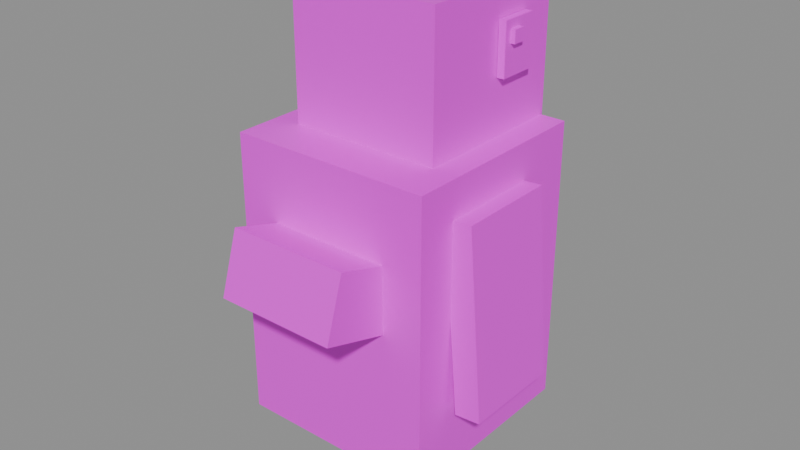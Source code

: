 # Source: Penguin.blend  (saved by Blender 5.3.31; exported with 4.5.12 LTS)
import bpy
from mathutils import Matrix  # noqa: F401  (used for matrix-valued properties, if any)

bpy.ops.wm.read_factory_settings(use_empty=True)
scene = bpy.context.scene
scene.name = 'Scene'

# ---- images (referenced by path relative to the original .blend; pixels are not part of the script)
import os
ASSET_DIR = os.environ.get("B2B_ASSET_DIR", "")  # directory of the original .blend (textures are referenced by path, not embedded)
HERE = os.path.dirname(os.path.abspath(__file__))  # packed textures are extracted next to this script under _unpacked/

def load_image(name, relpath, width, height, colorspace="sRGB"):
    """Load a texture the original file referenced (path relative to the .blend, or extracted next to this script)."""
    p = next((c for c in (os.path.join(HERE, relpath), os.path.join(ASSET_DIR, relpath)) if relpath and os.path.exists(c)), "")
    if p:
        img = bpy.data.images.load(p, check_existing=True)
        img.name = name
    else:  # same state as the original file: an image datablock whose file is absent (Cycles renders it pink)
        img = bpy.data.images.new(name, width, height)
        img.source = "FILE"
        img.filepath = "//" + (relpath or name)
    img.colorspace_settings.name = colorspace
    return img
img_penguin_texture = load_image('Penguin_Texture', 'Penguin_Texture.png', 1024, 1024, 'sRGB')

# ---- materials (node trees are filled in below, after node groups)
mat_penguin_mat = bpy.data.materials.new('Penguin_Mat')

# ---- material node trees
mat_penguin_mat.use_nodes = True; mat_penguin_mat.node_tree.nodes.clear()
_N = mat_penguin_mat.node_tree.nodes; _L = mat_penguin_mat.node_tree.links
n0 = _N.new('ShaderNodeBsdfPrincipled'); n0.name = 'Principled BSDF'; n0.location = (-200, 100)
n0.inputs[2].default_value = 0.45
n0.inputs[10].default_value = 0.005
n1 = _N.new('ShaderNodeOutputMaterial'); n1.name = 'Material Output'; n1.location = (200, 100)
n2 = _N.new('ShaderNodeTexImage'); n2.name = 'Image Texture'; n2.location = (0, 0)
n2.image = img_penguin_texture
_L.new(n0.outputs[0], n1.inputs[0])
_L.new(n2.outputs[0], n0.inputs[0])
n1.is_active_output = True

# ---- meshes
me_penguin = bpy.data.meshes.new('Penguin')
me_penguin.from_pydata([(0.7, -0.6605, 0.6575), (0.7, 0.7395, 0.6575), (-0.7, 0.7395, 0.6575), (-0.7, -0.6605, 0.6575), (-0.7, -0.6605, -1.342), (-0.7, 0.7395, -1.342), (0.7, 0.7395, -1.342), (0.7, -0.6605, -1.342), (-0.7, 0.7395, -0.3425), (0.7, 0.7395, -0.3425), (0.7, -0.6605, -0.3425), (-0.7, -0.6605, -0.3425), (0.644, -0.07246, 0.1975), (0.644, 0.7675, 0.1975), (-0.644, 0.7675, 0.1975), (-0.644, -0.07246, 0.1975), (-0.644, -0.07246, -1.202), (-0.644, 0.7675, -1.202), (0.644, 0.7675, -1.202), (0.644, -0.07246, -1.202), (0.5225, -0.3425, 1.592), (0.5225, 0.7575, 1.592), (-0.5225, 0.7575, 1.592), (-0.5225, -0.3425, 1.592), (-0.5225, -0.3425, 0.4925), (-0.5225, 0.7575, 0.4925), (0.5225, 0.7575, 0.4925), (0.5225, -0.3425, 0.4925), (0.15, 0.7275, 1.033), (0.15, 1.128, 1.033), (-0.15, 1.128, 1.033), (-0.15, 0.7275, 1.033), (-0.15, 0.7275, 0.8325), (-0.15, 1.128, 0.8325), (0.15, 1.128, 0.8325), (0.15, 0.7275, 0.8325), (-0.5275, 0.2405, 1.381), (-0.5275, 0.5045, 1.381), (-0.5775, 0.5045, 1.381), (-0.5775, 0.2405, 1.381), (-0.5775, 0.2405, 1.034), (-0.5775, 0.5045, 1.034), (-0.5275, 0.5045, 1.034), (-0.5275, 0.2405, 1.034), (-0.5675, 0.29, 1.323), (-0.5675, 0.3758, 1.323), (-0.6075, 0.3758, 1.323), (-0.6075, 0.29, 1.323), (-0.6075, 0.29, 1.237), (-0.6075, 0.3758, 1.237), (-0.5675, 0.3758, 1.237), (-0.5675, 0.29, 1.237), (0.5775, 0.2405, 1.381), (0.5775, 0.5045, 1.381), (0.5275, 0.5045, 1.381), (0.5275, 0.2405, 1.381), (0.5275, 0.2405, 1.034), (0.5275, 0.5045, 1.034), (0.5775, 0.5045, 1.034), (0.5775, 0.2405, 1.034), (0.6075, 0.29, 1.323), (0.6075, 0.3758, 1.323), (0.5675, 0.3758, 1.323), (0.5675, 0.29, 1.323), (0.5675, 0.29, 1.237), (0.5675, 0.3758, 1.237), (0.6075, 0.3758, 1.237), (0.6075, 0.29, 1.237), (-0.6483, -0.3805, 0.3982), (-0.6483, 0.3195, 0.3982), (-0.8278, 0.3195, 0.4126), (-0.8278, -0.3805, 0.4126), (-0.9317, -0.3805, -0.8832), (-0.9317, 0.3195, -0.8832), (-0.7522, 0.3195, -0.8976), (-0.7522, -0.3805, -0.8976), (0.8278, -0.3805, 0.4126), (0.8278, 0.3195, 0.4126), (0.6483, 0.3195, 0.3982), (0.6483, -0.3805, 0.3982), (0.7522, -0.3805, -0.8976), (0.7522, 0.3195, -0.8976), (0.9317, 0.3195, -0.8832), (0.9317, -0.3805, -0.8832), (0.42, -0.9975, 0.2401), (0.42, -0.5294, 0.09527), (-0.42, -0.5294, 0.09527), (-0.42, -0.9975, 0.2401), (-0.42, -1.128, -0.1803), (-0.42, -0.6594, -0.3251), (0.42, -0.6594, -0.3251), (0.42, -1.128, -0.1803), (-0.208, -0.06046, -1.242), (-0.208, 0.1395, -1.242), (-0.408, 0.1395, -1.242), (-0.408, -0.06046, -1.242), (-0.408, -0.06046, -1.592), (-0.408, 0.1395, -1.592), (-0.208, 0.1395, -1.592), (-0.208, -0.06046, -1.592), (-0.133, -0.06046, -1.472), (-0.133, 0.5395, -1.472), (-0.483, 0.5395, -1.472), (-0.483, -0.06046, -1.472), (-0.483, -0.06046, -1.592), (-0.483, 0.5395, -1.592), (-0.133, 0.5395, -1.592), (-0.133, -0.06046, -1.592), (0.408, -0.06046, -1.242), (0.408, 0.1395, -1.242), (0.208, 0.1395, -1.242), (0.208, -0.06046, -1.242), (0.208, -0.06046, -1.592), (0.208, 0.1395, -1.592), (0.408, 0.1395, -1.592), (0.408, -0.06046, -1.592), (0.483, -0.06046, -1.472), (0.483, 0.5395, -1.472), (0.133, 0.5395, -1.472), (0.133, -0.06046, -1.472), (0.133, -0.06046, -1.592), (0.133, 0.5395, -1.592), (0.483, 0.5395, -1.592), (0.483, -0.06046, -1.592)], [], [(0, 1, 2, 3), (4, 5, 6, 7), (6, 5, 8, 9), (9, 8, 2, 1), (4, 7, 10, 11), (11, 10, 0, 3), (5, 4, 11, 8), (8, 11, 3, 2), (7, 6, 9, 10), (10, 9, 1, 0), (12, 13, 14, 15), (16, 17, 18, 19), (18, 17, 14, 13), (16, 19, 12, 15), (17, 16, 15, 14), (19, 18, 13, 12), (20, 21, 22, 23), (24, 25, 26, 27), (26, 25, 22, 21), (24, 27, 20, 23), (25, 24, 23, 22), (27, 26, 21, 20), (28, 29, 30, 31), (32, 33, 34, 35), (34, 33, 30, 29), (32, 35, 28, 31), (33, 32, 31, 30), (35, 34, 29, 28), (36, 37, 38, 39), (40, 41, 42, 43), (42, 41, 38, 37), (40, 43, 36, 39), (41, 40, 39, 38), (43, 42, 37, 36), (44, 45, 46, 47), (48, 49, 50, 51), (50, 49, 46, 45), (48, 51, 44, 47), (49, 48, 47, 46), (51, 50, 45, 44), (52, 53, 54, 55), (56, 57, 58, 59), (58, 57, 54, 53), (56, 59, 52, 55), (57, 56, 55, 54), (59, 58, 53, 52), (60, 61, 62, 63), (64, 65, 66, 67), (66, 65, 62, 61), (64, 67, 60, 63), (65, 64, 63, 62), (67, 66, 61, 60), (68, 69, 70, 71), (72, 73, 74, 75), (74, 73, 70, 69), (72, 75, 68, 71), (73, 72, 71, 70), (75, 74, 69, 68), (76, 77, 78, 79), (80, 81, 82, 83), (82, 81, 78, 77), (80, 83, 76, 79), (81, 80, 79, 78), (83, 82, 77, 76), (84, 85, 86, 87), (88, 89, 90, 91), (90, 89, 86, 85), (88, 91, 84, 87), (89, 88, 87, 86), (91, 90, 85, 84), (92, 93, 94, 95), (96, 97, 98, 99), (98, 97, 94, 93), (96, 99, 92, 95), (97, 96, 95, 94), (99, 98, 93, 92), (100, 101, 102, 103), (104, 105, 106, 107), (106, 105, 102, 101), (104, 107, 100, 103), (105, 104, 103, 102), (107, 106, 101, 100), (108, 109, 110, 111), (112, 113, 114, 115), (114, 113, 110, 109), (112, 115, 108, 111), (113, 112, 111, 110), (115, 114, 109, 108), (116, 117, 118, 119), (120, 121, 122, 123), (122, 121, 118, 117), (120, 123, 116, 119), (121, 120, 119, 118), (123, 122, 117, 116)])
_uv = me_penguin.uv_layers.new(name='UVMap')
_uv.uv.foreach_set('vector', [0.003906, 0.003906, 0.1211, 0.003906, 0.1211, 0.1211, 0.003906, 0.1211, 0.003906, 0.003906, 0.1211, 0.003906, 0.1211, 0.1211, 0.003906, 0.1211, 0.003906, 0.003906, 0.1211, 0.003906, 0.1211, 0.1211, 0.003906, 0.1211, 0.003906, 0.003906, 0.1211, 0.003906, 0.1211, 0.1211, 0.003906, 0.1211, 0.003906, 0.003906, 0.1211, 0.003906, 0.1211, 0.1211, 0.003906, 0.1211, 0.003906, 0.003906, 0.1211, 0.003906, 0.1211, 0.1211, 0.003906, 0.1211, 0.003906, 0.003906, 0.1211, 0.003906, 0.1211, 0.1211, 0.003906, 0.1211, 0.003906, 0.003906, 0.1211, 0.003906, 0.1211, 0.1211, 0.003906, 0.1211, 0.003906, 0.003906, 0.1211, 0.003906, 0.1211, 0.1211, 0.003906, 0.1211, 0.003906, 0.003906, 0.1211, 0.003906, 0.1211, 0.1211, 0.003906, 0.1211, 0.1875, 0.0625, 0.1875, 0.0625, 0.1875, 0.0625, 0.1875, 0.0625, 0.1875, 0.0625, 0.1875, 0.0625, 0.1875, 0.0625, 0.1875, 0.0625, 0.1875, 0.0625, 0.1875, 0.0625, 0.1875, 0.0625, 0.1875, 0.0625, 0.1875, 0.0625, 0.1875, 0.0625, 0.1875, 0.0625, 0.1875, 0.0625, 0.1875, 0.0625, 0.1875, 0.0625, 0.1875, 0.0625, 0.1875, 0.0625, 0.1875, 0.0625, 0.1875, 0.0625, 0.1875, 0.0625, 0.1875, 0.0625, 0.003906, 0.003906, 0.1211, 0.003906, 0.1211, 0.1211, 0.003906, 0.1211, 0.003906, 0.003906, 0.1211, 0.003906, 0.1211, 0.1211, 0.003906, 0.1211, 0.003906, 0.003906, 0.1211, 0.003906, 0.1211, 0.1211, 0.003906, 0.1211, 0.003906, 0.003906, 0.1211, 0.003906, 0.1211, 0.1211, 0.003906, 0.1211, 0.003906, 0.003906, 0.1211, 0.003906, 0.1211, 0.1211, 0.003906, 0.1211, 0.003906, 0.003906, 0.1211, 0.003906, 0.1211, 0.1211, 0.003906, 0.1211, 0.3125, 0.0625, 0.3125, 0.0625, 0.3125, 0.0625, 0.3125, 0.0625, 0.3125, 0.0625, 0.3125, 0.0625, 0.3125, 0.0625, 0.3125, 0.0625, 0.3125, 0.0625, 0.3125, 0.0625, 0.3125, 0.0625, 0.3125, 0.0625, 0.3125, 0.0625, 0.3125, 0.0625, 0.3125, 0.0625, 0.3125, 0.0625, 0.3125, 0.0625, 0.3125, 0.0625, 0.3125, 0.0625, 0.3125, 0.0625, 0.3125, 0.0625, 0.3125, 0.0625, 0.3125, 0.0625, 0.3125, 0.0625, 0.4375, 0.0625, 0.4375, 0.0625, 0.4375, 0.0625, 0.4375, 0.0625, 0.4375, 0.0625, 0.4375, 0.0625, 0.4375, 0.0625, 0.4375, 0.0625, 0.4375, 0.0625, 0.4375, 0.0625, 0.4375, 0.0625, 0.4375, 0.0625, 0.4375, 0.0625, 0.4375, 0.0625, 0.4375, 0.0625, 0.4375, 0.0625, 0.4375, 0.0625, 0.4375, 0.0625, 0.4375, 0.0625, 0.4375, 0.0625, 0.4375, 0.0625, 0.4375, 0.0625, 0.4375, 0.0625, 0.4375, 0.0625, 0.1875, 0.0625, 0.1875, 0.0625, 0.1875, 0.0625, 0.1875, 0.0625, 0.1875, 0.0625, 0.1875, 0.0625, 0.1875, 0.0625, 0.1875, 0.0625, 0.1875, 0.0625, 0.1875, 0.0625, 0.1875, 0.0625, 0.1875, 0.0625, 0.1875, 0.0625, 0.1875, 0.0625, 0.1875, 0.0625, 0.1875, 0.0625, 0.1875, 0.0625, 0.1875, 0.0625, 0.1875, 0.0625, 0.1875, 0.0625, 0.1875, 0.0625, 0.1875, 0.0625, 0.1875, 0.0625, 0.1875, 0.0625, 0.4375, 0.0625, 0.4375, 0.0625, 0.4375, 0.0625, 0.4375, 0.0625, 0.4375, 0.0625, 0.4375, 0.0625, 0.4375, 0.0625, 0.4375, 0.0625, 0.4375, 0.0625, 0.4375, 0.0625, 0.4375, 0.0625, 0.4375, 0.0625, 0.4375, 0.0625, 0.4375, 0.0625, 0.4375, 0.0625, 0.4375, 0.0625, 0.4375, 0.0625, 0.4375, 0.0625, 0.4375, 0.0625, 0.4375, 0.0625, 0.4375, 0.0625, 0.4375, 0.0625, 0.4375, 0.0625, 0.4375, 0.0625, 0.1875, 0.0625, 0.1875, 0.0625, 0.1875, 0.0625, 0.1875, 0.0625, 0.1875, 0.0625, 0.1875, 0.0625, 0.1875, 0.0625, 0.1875, 0.0625, 0.1875, 0.0625, 0.1875, 0.0625, 0.1875, 0.0625, 0.1875, 0.0625, 0.1875, 0.0625, 0.1875, 0.0625, 0.1875, 0.0625, 0.1875, 0.0625, 0.1875, 0.0625, 0.1875, 0.0625, 0.1875, 0.0625, 0.1875, 0.0625, 0.1875, 0.0625, 0.1875, 0.0625, 0.1875, 0.0625, 0.1875, 0.0625, 0.5625, 0.0625, 0.5625, 0.0625, 0.5625, 0.0625, 0.5625, 0.0625, 0.5625, 0.0625, 0.5625, 0.0625, 0.5625, 0.0625, 0.5625, 0.0625, 0.5625, 0.0625, 0.5625, 0.0625, 0.5625, 0.0625, 0.5625, 0.0625, 0.5625, 0.0625, 0.5625, 0.0625, 0.5625, 0.0625, 0.5625, 0.0625, 0.5625, 0.0625, 0.5625, 0.0625, 0.5625, 0.0625, 0.5625, 0.0625, 0.5625, 0.0625, 0.5625, 0.0625, 0.5625, 0.0625, 0.5625, 0.0625, 0.5625, 0.0625, 0.5625, 0.0625, 0.5625, 0.0625, 0.5625, 0.0625, 0.5625, 0.0625, 0.5625, 0.0625, 0.5625, 0.0625, 0.5625, 0.0625, 0.5625, 0.0625, 0.5625, 0.0625, 0.5625, 0.0625, 0.5625, 0.0625, 0.5625, 0.0625, 0.5625, 0.0625, 0.5625, 0.0625, 0.5625, 0.0625, 0.5625, 0.0625, 0.5625, 0.0625, 0.5625, 0.0625, 0.5625, 0.0625, 0.5625, 0.0625, 0.5625, 0.0625, 0.5625, 0.0625, 0.5625, 0.0625, 0.5625, 0.0625, 0.5625, 0.0625, 0.5625, 0.0625, 0.5625, 0.0625, 0.5625, 0.0625, 0.5625, 0.0625, 0.5625, 0.0625, 0.5625, 0.0625, 0.5625, 0.0625, 0.5625, 0.0625, 0.5625, 0.0625, 0.5625, 0.0625, 0.5625, 0.0625, 0.5625, 0.0625, 0.5625, 0.0625, 0.5625, 0.0625, 0.5625, 0.0625, 0.5625, 0.0625, 0.5625, 0.0625, 0.5625, 0.0625, 0.5625, 0.0625, 0.5625, 0.0625, 0.5625, 0.0625, 0.5625, 0.0625, 0.3125, 0.0625, 0.3125, 0.0625, 0.3125, 0.0625, 0.3125, 0.0625, 0.3125, 0.0625, 0.3125, 0.0625, 0.3125, 0.0625, 0.3125, 0.0625, 0.3125, 0.0625, 0.3125, 0.0625, 0.3125, 0.0625, 0.3125, 0.0625, 0.3125, 0.0625, 0.3125, 0.0625, 0.3125, 0.0625, 0.3125, 0.0625, 0.3125, 0.0625, 0.3125, 0.0625, 0.3125, 0.0625, 0.3125, 0.0625, 0.3125, 0.0625, 0.3125, 0.0625, 0.3125, 0.0625, 0.3125, 0.0625, 0.3125, 0.0625, 0.3125, 0.0625, 0.3125, 0.0625, 0.3125, 0.0625, 0.3125, 0.0625, 0.3125, 0.0625, 0.3125, 0.0625, 0.3125, 0.0625, 0.3125, 0.0625, 0.3125, 0.0625, 0.3125, 0.0625, 0.3125, 0.0625, 0.3125, 0.0625, 0.3125, 0.0625, 0.3125, 0.0625, 0.3125, 0.0625, 0.3125, 0.0625, 0.3125, 0.0625, 0.3125, 0.0625, 0.3125, 0.0625, 0.3125, 0.0625, 0.3125, 0.0625, 0.3125, 0.0625, 0.3125, 0.0625, 0.3125, 0.0625, 0.3125, 0.0625, 0.3125, 0.0625, 0.3125, 0.0625, 0.3125, 0.0625, 0.3125, 0.0625, 0.3125, 0.0625, 0.3125, 0.0625, 0.3125, 0.0625, 0.3125, 0.0625, 0.3125, 0.0625, 0.3125, 0.0625, 0.3125, 0.0625, 0.3125, 0.0625, 0.3125, 0.0625, 0.3125, 0.0625, 0.3125, 0.0625, 0.3125, 0.0625, 0.3125, 0.0625, 0.3125, 0.0625, 0.3125, 0.0625, 0.3125, 0.0625, 0.3125, 0.0625, 0.3125, 0.0625, 0.3125, 0.0625, 0.3125, 0.0625, 0.3125, 0.0625, 0.3125, 0.0625, 0.3125, 0.0625, 0.3125, 0.0625, 0.3125, 0.0625, 0.3125, 0.0625, 0.3125, 0.0625, 0.3125, 0.0625, 0.3125, 0.0625, 0.3125, 0.0625, 0.3125, 0.0625, 0.3125, 0.0625, 0.3125, 0.0625, 0.3125, 0.0625, 0.3125, 0.0625, 0.3125, 0.0625, 0.3125, 0.0625, 0.3125, 0.0625, 0.3125, 0.0625, 0.3125, 0.0625, 0.3125, 0.0625, 0.3125, 0.0625])
me_penguin.materials.append(mat_penguin_mat)
me_penguin.update()

# ---- objects
ob_penguin = bpy.data.objects.new('Penguin', me_penguin)

# ---- transforms, parenting, visibility, modifiers, constraints
ob_penguin.location = (0.0, 0.0, 0.0)

# ---- collection membership
scene.collection.objects.link(ob_penguin)

# ---- scene / render settings (as saved in the file)
scene.frame_start = 1; scene.frame_end = 250; scene.frame_set(1)
scene.render.engine = 'BLENDER_EEVEE_NEXT'
scene.render.bake_bias = 0.0
scene.render.bake_samples = 0
scene.render.compositor_device = 'GPU'
scene.eevee.use_volume_custom_range = False
scene.eevee.fast_gi_thickness_near = 0.1
scene.eevee.fast_gi_thickness_far = 0.0
scene.eevee.ray_tracing_options.screen_trace_thickness = 0.1
bpy.context.view_layer.update()

# ---- added for rendering (the .blend has no active camera and no usable light): camera, sun + grey world if the file has none
cam_auto = bpy.data.cameras.new('AutoCamera')
cam_auto.lens = 50.0
cam_auto.sensor_width = 36.0
cam_auto.clip_end = 1000.0
ob_auto_camera = bpy.data.objects.new('AutoCamera', cam_auto)
scene.collection.objects.link(ob_auto_camera)
ob_auto_camera.location = (4.00116, -4.80139, 3.20093)
ob_auto_camera.rotation_euler = (1.09748, -7.21219e-08, 0.694738)
scene.camera = ob_auto_camera
light_auto_sun = bpy.data.lights.new('AutoSun', 'SUN')
light_auto_sun.energy = 3.0
light_auto_sun.angle = 0.0523599
ob_auto_sun = bpy.data.objects.new('AutoSun', light_auto_sun)
scene.collection.objects.link(ob_auto_sun)
ob_auto_sun.rotation_euler = (0.872665, 0.174533, 0.523599)
if scene.world is None:
    world_auto = bpy.data.worlds.new('AutoWorld')
    world_auto.color = (0.3, 0.3, 0.3)
    scene.world = world_auto
bpy.context.view_layer.update()
